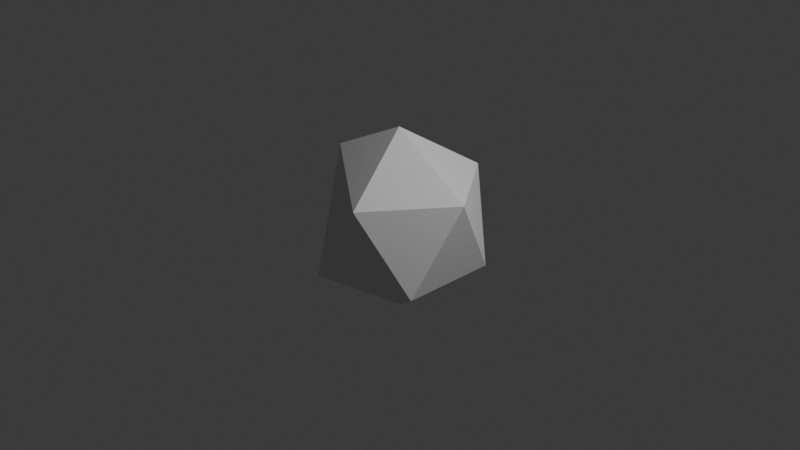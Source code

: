 # Source: grass.blend  (saved by Blender 4.0.36; exported with 4.5.12 LTS)
import bpy
from mathutils import Matrix  # noqa: F401  (used for matrix-valued properties, if any)

bpy.ops.wm.read_factory_settings(use_empty=True)
scene = bpy.context.scene
scene.name = 'Scene'

# ---- collections
col_collection = bpy.data.collections.new('Collection'); scene.collection.children.link(col_collection)
col_grass = bpy.data.collections.new('grass'); scene.collection.children.link(col_grass)

# ---- materials (node trees are filled in below, after node groups)
mat_render_static_object = bpy.data.materials.new('render_static_object')

# ---- material node trees

# ---- world
world_world = bpy.data.worlds.new('World'); scene.world = world_world
world_world.use_nodes = True; world_world.node_tree.nodes.clear()
_N = world_world.node_tree.nodes; _L = world_world.node_tree.links
n0 = _N.new('ShaderNodeOutputWorld'); n0.name = 'World Output'; n0.location = (300, 300)
n1 = _N.new('ShaderNodeBackground'); n1.name = 'Background'; n1.location = (10, 300)
n1.inputs[0].default_value = (0.05088, 0.05088, 0.05088, 1.0)
_L.new(n1.outputs[0], n0.inputs[0])
n0.is_active_output = True
world_world.color = (0.05088, 0.05088, 0.05088)
world_world.use_sun_shadow = False
world_world.sun_shadow_jitter_overblur = 0.0

# ---- cameras
cam_camera = bpy.data.cameras.new('Camera')
cam_camera.clip_end = 100.0
cam_camera.ortho_scale = 7.314

# ---- lights
light_light = bpy.data.lights.new('Light', 'POINT')
light_light.transmission_factor = 0.0
light_light.use_soft_falloff = False
light_light.energy = 1000.0
light_light.shadow_soft_size = 0.1
light_light.shadow_maximum_resolution = 0.006
light_light.use_absolute_resolution = True

# ---- meshes
me_icosphere_001 = bpy.data.meshes.new('Icosphere.001')
me_icosphere_001.from_pydata([(0.0, 0.0, -1.0), (0.0, 0.0, -1.0), (0.0, 0.0, -1.0), (0.0, 0.0, -1.0), (0.0, 0.0, -1.0), (0.7236, -0.5257, -0.4472), (0.7236, -0.5257, -0.4472), (0.7236, -0.5257, -0.4472), (0.7236, -0.5257, -0.4472), (0.7236, -0.5257, -0.4472), (-0.2764, -0.8506, -0.4472), (-0.2764, -0.8506, -0.4472), (-0.2764, -0.8506, -0.4472), (-0.2764, -0.8506, -0.4472), (-0.2764, -0.8506, -0.4472), (-0.8944, 0.0, -0.4472), (-0.8944, 0.0, -0.4472), (-0.8944, 0.0, -0.4472), (-0.8944, 0.0, -0.4472), (-0.2764, 0.8506, -0.4472), (-0.2764, 0.8506, -0.4472), (-0.2764, 0.8506, -0.4472), (-0.2764, 0.8506, -0.4472), (-0.2764, 0.8506, -0.4472), (0.7236, 0.5257, -0.4472), (0.7236, 0.5257, -0.4472), (0.7236, 0.5257, -0.4472), (0.7236, 0.5257, -0.4472), (0.7236, 0.5257, -0.4472), (0.2764, -0.8506, 0.4472), (0.2764, -0.8506, 0.4472), (0.2764, -0.8506, 0.4472), (0.2764, -0.8506, 0.4472), (0.2764, -0.8506, 0.4472), (-0.8997, 5.651e-09, 0.5561), (-0.8997, 5.651e-09, 0.5561), (-0.8997, 5.651e-09, 0.5561), (-0.8997, 5.651e-09, 0.5561), (-0.8997, 5.651e-09, 0.5561), (-0.8997, 5.651e-09, 0.5561), (0.2764, 0.8506, 0.4472), (0.2764, 0.8506, 0.4472), (0.2764, 0.8506, 0.4472), (0.2764, 0.8506, 0.4472), (0.2764, 0.8506, 0.4472), (0.8944, 0.0, 0.4472), (0.8944, 0.0, 0.4472), (0.8944, 0.0, 0.4472), (0.8944, 0.0, 0.4472), (0.8944, 0.0, 0.4472), (0.0, 0.0, 1.0), (0.0, 0.0, 1.0), (0.0, 0.0, 1.0), (0.0, 0.0, 1.0)], [], [(3, 5, 13), (7, 4, 26), (1, 12, 18), (0, 17, 21), (2, 22, 24), (9, 28, 49), (14, 6, 31), (16, 10, 35), (19, 15, 34), (25, 23, 42), (8, 48, 33), (11, 29, 37), (20, 36, 40), (27, 44, 47), (32, 46, 53), (39, 30, 51), (41, 38, 50), (45, 43, 52)])
_uv = me_icosphere_001.uv_layers.new(name='UVMap')
_uv.uv.foreach_set('vector', [0.8971, 0.4528, 0.8971, 0.4528, 0.8971, 0.4528, 0.8971, 0.4528, 0.8971, 0.4528, 0.8971, 0.4528, 0.8971, 0.4528, 0.8971, 0.4528, 0.8971, 0.4528, 0.8971, 0.4528, 0.8971, 0.4528, 0.8971, 0.4528, 0.8971, 0.4528, 0.8971, 0.4528, 0.8971, 0.4528, 0.8971, 0.4528, 0.8971, 0.4528, 0.8971, 0.4528, 0.8971, 0.4528, 0.8971, 0.4528, 0.8971, 0.4528, 0.8971, 0.4528, 0.8971, 0.4528, 0.8971, 0.4528, 0.8971, 0.4528, 0.8971, 0.4528, 0.8971, 0.4528, 0.8971, 0.4528, 0.8971, 0.4528, 0.8971, 0.4528, 0.8971, 0.4528, 0.8971, 0.4528, 0.8971, 0.4528, 0.8971, 0.4528, 0.8971, 0.4528, 0.8971, 0.4528, 0.8971, 0.4528, 0.8971, 0.4528, 0.8971, 0.4528, 0.8971, 0.4528, 0.8971, 0.4528, 0.8971, 0.4528, 0.8971, 0.4528, 0.8971, 0.4528, 0.8971, 0.4528, 0.8971, 0.4528, 0.8971, 0.4528, 0.8971, 0.4528, 0.8971, 0.4528, 0.8971, 0.4528, 0.8971, 0.4528, 0.8971, 0.4528, 0.8971, 0.4528, 0.8971, 0.4528])
me_icosphere_001.materials.append(mat_render_static_object)
me_icosphere_001.update()
me_icosphere_001.normals_split_custom_set([tuple(v) for v in zip(*[iter([0.1876, -0.5774, -0.7947, 0.1876, -0.5774, -0.7947, 0.1876, -0.5774, -0.7947, 0.6071, 0.0, -0.7947, 0.6071, 0.0, -0.7947, 0.6071, 0.0, -0.7947, -0.4911, -0.3568, -0.7947, -0.4911, -0.3568, -0.7947, -0.4911, -0.3568, -0.7947, -0.4911, 0.3568, -0.7947, -0.4911, 0.3568, -0.7947, -0.4911, 0.3568, -0.7947, 0.1876, 0.5774, -0.7947, 0.1876, 0.5774, -0.7947, 0.1876, 0.5774, -0.7947, 0.9822, 0.0, -0.1876, 0.9822, 0.0, -0.1876, 0.9822, 0.0, -0.1876, 0.3035, -0.9342, -0.1876, 0.3035, -0.9342, -0.1876, 0.3035, -0.9342, -0.1876, -0.809, -0.5878, -0.004264, -0.809, -0.5878, -0.004264, -0.809, -0.5878, -0.004264, -0.809, 0.5878, -0.004264, -0.809, 0.5878, -0.004264, -0.809, 0.5878, -0.004264, 0.3035, 0.9342, -0.1876, 0.3035, 0.9342, -0.1876, 0.3035, 0.9342, -0.1876, 0.7946, -0.5774, 0.1876, 0.7946, -0.5774, 0.1876, 0.7946, -0.5774, 0.1876, -0.5331, -0.7792, 0.3295, -0.5331, -0.7792, 0.3295, -0.5331, -0.7792, 0.3295, -0.5331, 0.7792, 0.3295, -0.5331, 0.7792, 0.3295, -0.5331, 0.7792, 0.3295, 0.7946, 0.5774, 0.1876, 0.7946, 0.5774, 0.1876, 0.7946, 0.5774, 0.1876, 0.4911, -0.3568, 0.7947, 0.4911, -0.3568, 0.7947, 0.4911, -0.3568, 0.7947, -0.358, -0.5878, 0.7255, -0.358, -0.5878, 0.7255, -0.358, -0.5878, 0.7255, -0.358, 0.5878, 0.7255, -0.358, 0.5878, 0.7255, -0.358, 0.5878, 0.7255, 0.4911, 0.3568, 0.7947, 0.4911, 0.3568, 0.7947, 0.4911, 0.3568, 0.7947])] * 3)])

# ---- objects
ob_light = bpy.data.objects.new('Light', light_light)
ob_camera = bpy.data.objects.new('Camera', cam_camera)
ob_grass = bpy.data.objects.new('grass', me_icosphere_001)

# ---- transforms, parenting, visibility, modifiers, constraints
ob_light.location = (4.076, 1.005, 5.904)
ob_light.rotation_euler = (0.6503, 0.05522, 1.866)
ob_light.lock_rotations_4d = False
ob_light.empty_display_type = 'ARROWS'
ob_light.color = (0.0, 0.0, 0.0, 0.0)
ob_light.lineart.crease_threshold = 0.0
ob_camera.location = (7.359, -6.926, 4.958)
ob_camera.rotation_euler = (1.109, 0.0, 0.8149)
ob_camera.lock_rotations_4d = False
ob_camera.empty_display_type = 'ARROWS'
ob_camera.color = (0.0, 0.0, 0.0, 0.0)
ob_camera.display_type = 'WIRE'
ob_camera.lineart.crease_threshold = 0.0
ob_grass.location = (0.0, 0.0, 0.0)
ob_grass.rotation_mode = 'QUATERNION'
ob_grass.rotation_quaternion = (1.0, 0.0, 0.0, 0.0)

# ---- collection membership
col_collection.objects.link(ob_light)
col_collection.objects.link(ob_camera)
col_grass.objects.link(ob_grass)

# ---- scene / render settings (as saved in the file)
scene.camera = ob_camera
scene.frame_start = 1; scene.frame_end = 250; scene.frame_set(1)
scene.render.engine = 'BLENDER_EEVEE_NEXT'
scene.cycles.sampling_pattern = 'TABULATED_SOBOL'
bpy.context.view_layer.update()
